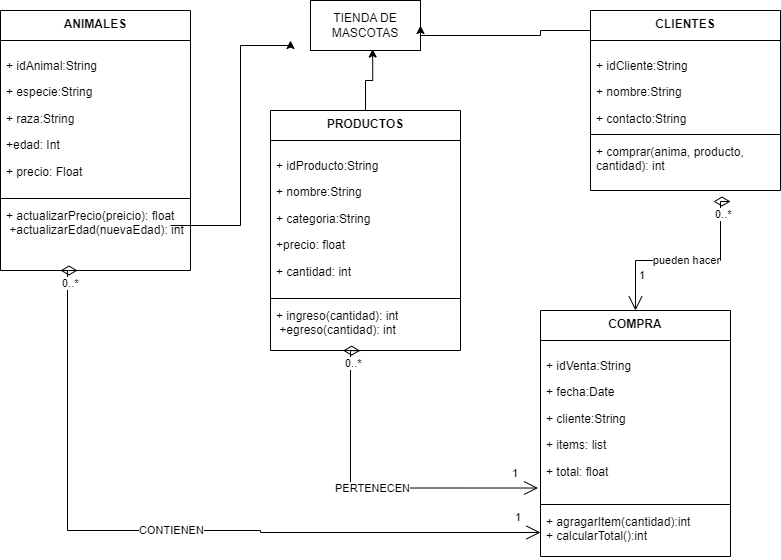

The diagram above was exported from draw.io. Its source (the exported page's mxGraphModel, read from the mxfile embedded in the PNG):
<mxGraphModel dx="1313" dy="661" grid="1" gridSize="10" guides="1" tooltips="1" connect="1" arrows="1" fold="1" page="1" pageScale="1" pageWidth="827" pageHeight="1169" math="0" shadow="0">
  <root>
    <mxCell id="WIyWlLk6GJQsqaUBKTNV-0" />
    <mxCell id="WIyWlLk6GJQsqaUBKTNV-1" parent="WIyWlLk6GJQsqaUBKTNV-0" />
    <mxCell id="o0A23GFsU3A3kz9efIsL-4" value="TIENDA DE MASCOTAS" style="html=1;whiteSpace=wrap;" vertex="1" parent="WIyWlLk6GJQsqaUBKTNV-1">
      <mxGeometry x="330" y="50" width="110" height="50" as="geometry" />
    </mxCell>
    <mxCell id="o0A23GFsU3A3kz9efIsL-19" style="edgeStyle=orthogonalEdgeStyle;rounded=0;orthogonalLoop=1;jettySize=auto;html=1;entryX=0;entryY=0.5;entryDx=0;entryDy=0;strokeColor=default;curved=0;" edge="1" parent="WIyWlLk6GJQsqaUBKTNV-1">
      <mxGeometry relative="1" as="geometry">
        <mxPoint x="190" y="275" as="sourcePoint" />
        <mxPoint x="310" y="90" as="targetPoint" />
        <Array as="points">
          <mxPoint x="260" y="275" />
          <mxPoint x="260" y="95" />
          <mxPoint x="310" y="95" />
        </Array>
      </mxGeometry>
    </mxCell>
    <mxCell id="o0A23GFsU3A3kz9efIsL-5" value="ANIMALES" style="swimlane;fontStyle=1;align=center;verticalAlign=top;childLayout=stackLayout;horizontal=1;startSize=30;horizontalStack=0;resizeParent=1;resizeParentMax=0;resizeLast=0;collapsible=1;marginBottom=0;whiteSpace=wrap;html=1;" vertex="1" parent="WIyWlLk6GJQsqaUBKTNV-1">
      <mxGeometry x="20" y="60" width="190" height="260" as="geometry">
        <mxRectangle x="170" y="180" width="100" height="30" as="alternateBounds" />
      </mxGeometry>
    </mxCell>
    <mxCell id="o0A23GFsU3A3kz9efIsL-6" value="&lt;p class=&quot;MsoNormal&quot;&gt;&lt;span lang=&quot;EN-US&quot;&gt;+ idAnimal:String&lt;/span&gt;&lt;/p&gt;&lt;p class=&quot;MsoNormal&quot;&gt;&lt;span lang=&quot;EN-US&quot;&gt;+ especie:String&lt;/span&gt;&lt;/p&gt;&lt;p class=&quot;MsoNormal&quot;&gt;&lt;span lang=&quot;EN-US&quot;&gt;+ raza:String&lt;/span&gt;&lt;/p&gt;&lt;p class=&quot;MsoNormal&quot;&gt;+edad: Int&lt;/p&gt;&lt;p class=&quot;MsoNormal&quot;&gt;+ precio: Float&lt;/p&gt;" style="text;strokeColor=none;fillColor=none;align=left;verticalAlign=top;spacingLeft=4;spacingRight=4;overflow=hidden;rotatable=0;points=[[0,0.5],[1,0.5]];portConstraint=eastwest;whiteSpace=wrap;html=1;" vertex="1" parent="o0A23GFsU3A3kz9efIsL-5">
      <mxGeometry y="30" width="190" height="154" as="geometry" />
    </mxCell>
    <mxCell id="o0A23GFsU3A3kz9efIsL-7" value="" style="line;strokeWidth=1;fillColor=none;align=left;verticalAlign=middle;spacingTop=-1;spacingLeft=3;spacingRight=3;rotatable=0;labelPosition=right;points=[];portConstraint=eastwest;strokeColor=inherit;" vertex="1" parent="o0A23GFsU3A3kz9efIsL-5">
      <mxGeometry y="184" width="190" height="8" as="geometry" />
    </mxCell>
    <mxCell id="o0A23GFsU3A3kz9efIsL-8" value="+ actualizarPrecio(preicio): float&lt;div&gt;&amp;nbsp;+actualizarEdad(nuevaEdad): int&lt;/div&gt;&lt;div&gt;&lt;br&gt;&lt;/div&gt;" style="text;strokeColor=none;fillColor=none;align=left;verticalAlign=top;spacingLeft=4;spacingRight=4;overflow=hidden;rotatable=0;points=[[0,0.5],[1,0.5]];portConstraint=eastwest;whiteSpace=wrap;html=1;" vertex="1" parent="o0A23GFsU3A3kz9efIsL-5">
      <mxGeometry y="192" width="190" height="68" as="geometry" />
    </mxCell>
    <mxCell id="o0A23GFsU3A3kz9efIsL-10" value="PRODUCTOS" style="swimlane;fontStyle=1;align=center;verticalAlign=top;childLayout=stackLayout;horizontal=1;startSize=30;horizontalStack=0;resizeParent=1;resizeParentMax=0;resizeLast=0;collapsible=1;marginBottom=0;whiteSpace=wrap;html=1;" vertex="1" parent="WIyWlLk6GJQsqaUBKTNV-1">
      <mxGeometry x="290" y="160" width="190" height="240" as="geometry">
        <mxRectangle x="170" y="180" width="100" height="30" as="alternateBounds" />
      </mxGeometry>
    </mxCell>
    <mxCell id="o0A23GFsU3A3kz9efIsL-11" value="&lt;p class=&quot;MsoNormal&quot;&gt;&lt;span lang=&quot;EN-US&quot;&gt;+ idProducto:String&lt;/span&gt;&lt;/p&gt;&lt;p class=&quot;MsoNormal&quot;&gt;&lt;span lang=&quot;EN-US&quot;&gt;+ nombre:String&lt;/span&gt;&lt;/p&gt;&lt;p class=&quot;MsoNormal&quot;&gt;&lt;span lang=&quot;EN-US&quot;&gt;+ categoria:String&lt;/span&gt;&lt;/p&gt;&lt;p class=&quot;MsoNormal&quot;&gt;+precio: float&lt;/p&gt;&lt;p class=&quot;MsoNormal&quot;&gt;+ cantidad: int&lt;/p&gt;" style="text;strokeColor=none;fillColor=none;align=left;verticalAlign=top;spacingLeft=4;spacingRight=4;overflow=hidden;rotatable=0;points=[[0,0.5],[1,0.5]];portConstraint=eastwest;whiteSpace=wrap;html=1;" vertex="1" parent="o0A23GFsU3A3kz9efIsL-10">
      <mxGeometry y="30" width="190" height="154" as="geometry" />
    </mxCell>
    <mxCell id="o0A23GFsU3A3kz9efIsL-12" value="" style="line;strokeWidth=1;fillColor=none;align=left;verticalAlign=middle;spacingTop=-1;spacingLeft=3;spacingRight=3;rotatable=0;labelPosition=right;points=[];portConstraint=eastwest;strokeColor=inherit;" vertex="1" parent="o0A23GFsU3A3kz9efIsL-10">
      <mxGeometry y="184" width="190" height="8" as="geometry" />
    </mxCell>
    <mxCell id="o0A23GFsU3A3kz9efIsL-13" value="+ ingreso(cantidad): int&lt;div&gt;&amp;nbsp;+egreso(cantidad): int&lt;/div&gt;&lt;div&gt;&lt;br&gt;&lt;/div&gt;" style="text;strokeColor=none;fillColor=none;align=left;verticalAlign=top;spacingLeft=4;spacingRight=4;overflow=hidden;rotatable=0;points=[[0,0.5],[1,0.5]];portConstraint=eastwest;whiteSpace=wrap;html=1;" vertex="1" parent="o0A23GFsU3A3kz9efIsL-10">
      <mxGeometry y="192" width="190" height="48" as="geometry" />
    </mxCell>
    <mxCell id="o0A23GFsU3A3kz9efIsL-25" style="edgeStyle=orthogonalEdgeStyle;rounded=0;orthogonalLoop=1;jettySize=auto;html=1;entryX=1;entryY=0.5;entryDx=0;entryDy=0;" edge="1" parent="WIyWlLk6GJQsqaUBKTNV-1" source="o0A23GFsU3A3kz9efIsL-15" target="o0A23GFsU3A3kz9efIsL-4">
      <mxGeometry relative="1" as="geometry">
        <Array as="points">
          <mxPoint x="560" y="80" />
          <mxPoint x="560" y="85" />
        </Array>
      </mxGeometry>
    </mxCell>
    <mxCell id="o0A23GFsU3A3kz9efIsL-15" value="CLIENTES" style="swimlane;fontStyle=1;align=center;verticalAlign=top;childLayout=stackLayout;horizontal=1;startSize=30;horizontalStack=0;resizeParent=1;resizeParentMax=0;resizeLast=0;collapsible=1;marginBottom=0;whiteSpace=wrap;html=1;" vertex="1" parent="WIyWlLk6GJQsqaUBKTNV-1">
      <mxGeometry x="610" y="60" width="190" height="180" as="geometry">
        <mxRectangle x="170" y="180" width="100" height="30" as="alternateBounds" />
      </mxGeometry>
    </mxCell>
    <mxCell id="o0A23GFsU3A3kz9efIsL-16" value="&lt;p class=&quot;MsoNormal&quot;&gt;&lt;span lang=&quot;EN-US&quot;&gt;+ idCliente:String&lt;/span&gt;&lt;/p&gt;&lt;p class=&quot;MsoNormal&quot;&gt;&lt;span lang=&quot;EN-US&quot;&gt;+ nombre:String&lt;/span&gt;&lt;/p&gt;&lt;p class=&quot;MsoNormal&quot;&gt;&lt;span lang=&quot;EN-US&quot;&gt;+ contacto:String&lt;/span&gt;&lt;/p&gt;" style="text;strokeColor=none;fillColor=none;align=left;verticalAlign=top;spacingLeft=4;spacingRight=4;overflow=hidden;rotatable=0;points=[[0,0.5],[1,0.5]];portConstraint=eastwest;whiteSpace=wrap;html=1;" vertex="1" parent="o0A23GFsU3A3kz9efIsL-15">
      <mxGeometry y="30" width="190" height="90" as="geometry" />
    </mxCell>
    <mxCell id="o0A23GFsU3A3kz9efIsL-17" value="" style="line;strokeWidth=1;fillColor=none;align=left;verticalAlign=middle;spacingTop=-1;spacingLeft=3;spacingRight=3;rotatable=0;labelPosition=right;points=[];portConstraint=eastwest;strokeColor=inherit;" vertex="1" parent="o0A23GFsU3A3kz9efIsL-15">
      <mxGeometry y="120" width="190" height="8" as="geometry" />
    </mxCell>
    <mxCell id="o0A23GFsU3A3kz9efIsL-18" value="+ comprar(anima, producto, cantidad): int" style="text;strokeColor=none;fillColor=none;align=left;verticalAlign=top;spacingLeft=4;spacingRight=4;overflow=hidden;rotatable=0;points=[[0,0.5],[1,0.5]];portConstraint=eastwest;whiteSpace=wrap;html=1;" vertex="1" parent="o0A23GFsU3A3kz9efIsL-15">
      <mxGeometry y="128" width="190" height="52" as="geometry" />
    </mxCell>
    <mxCell id="o0A23GFsU3A3kz9efIsL-20" style="edgeStyle=orthogonalEdgeStyle;rounded=0;orthogonalLoop=1;jettySize=auto;html=1;entryX=0.565;entryY=0.971;entryDx=0;entryDy=0;entryPerimeter=0;" edge="1" parent="WIyWlLk6GJQsqaUBKTNV-1" source="o0A23GFsU3A3kz9efIsL-10" target="o0A23GFsU3A3kz9efIsL-4">
      <mxGeometry relative="1" as="geometry" />
    </mxCell>
    <mxCell id="o0A23GFsU3A3kz9efIsL-26" value="COMPRA" style="swimlane;fontStyle=1;align=center;verticalAlign=top;childLayout=stackLayout;horizontal=1;startSize=30;horizontalStack=0;resizeParent=1;resizeParentMax=0;resizeLast=0;collapsible=1;marginBottom=0;whiteSpace=wrap;html=1;" vertex="1" parent="WIyWlLk6GJQsqaUBKTNV-1">
      <mxGeometry x="560" y="360" width="190" height="246" as="geometry">
        <mxRectangle x="170" y="180" width="100" height="30" as="alternateBounds" />
      </mxGeometry>
    </mxCell>
    <mxCell id="o0A23GFsU3A3kz9efIsL-27" value="&lt;p class=&quot;MsoNormal&quot;&gt;&lt;span lang=&quot;EN-US&quot;&gt;+ idVenta:String&lt;/span&gt;&lt;/p&gt;&lt;p class=&quot;MsoNormal&quot;&gt;&lt;span lang=&quot;EN-US&quot;&gt;+ fecha:Date&lt;/span&gt;&lt;/p&gt;&lt;p class=&quot;MsoNormal&quot;&gt;&lt;span lang=&quot;EN-US&quot;&gt;+ cliente:String&lt;/span&gt;&lt;/p&gt;&lt;p class=&quot;MsoNormal&quot;&gt;&lt;span lang=&quot;EN-US&quot;&gt;+ items: list&lt;/span&gt;&lt;/p&gt;&lt;p class=&quot;MsoNormal&quot;&gt;+ total: float&lt;/p&gt;" style="text;strokeColor=none;fillColor=none;align=left;verticalAlign=top;spacingLeft=4;spacingRight=4;overflow=hidden;rotatable=0;points=[[0,0.5],[1,0.5]];portConstraint=eastwest;whiteSpace=wrap;html=1;" vertex="1" parent="o0A23GFsU3A3kz9efIsL-26">
      <mxGeometry y="30" width="190" height="160" as="geometry" />
    </mxCell>
    <mxCell id="o0A23GFsU3A3kz9efIsL-28" value="" style="line;strokeWidth=1;fillColor=none;align=left;verticalAlign=middle;spacingTop=-1;spacingLeft=3;spacingRight=3;rotatable=0;labelPosition=right;points=[];portConstraint=eastwest;strokeColor=inherit;" vertex="1" parent="o0A23GFsU3A3kz9efIsL-26">
      <mxGeometry y="190" width="190" height="8" as="geometry" />
    </mxCell>
    <mxCell id="o0A23GFsU3A3kz9efIsL-29" value="&lt;div&gt;+ agragarItem(cantidad):int&lt;/div&gt;&lt;div&gt;+ calcularTotal():int&amp;nbsp;&lt;/div&gt;" style="text;strokeColor=none;fillColor=none;align=left;verticalAlign=top;spacingLeft=4;spacingRight=4;overflow=hidden;rotatable=0;points=[[0,0.5],[1,0.5]];portConstraint=eastwest;whiteSpace=wrap;html=1;" vertex="1" parent="o0A23GFsU3A3kz9efIsL-26">
      <mxGeometry y="198" width="190" height="48" as="geometry" />
    </mxCell>
    <mxCell id="o0A23GFsU3A3kz9efIsL-35" value="PERTENECEN" style="endArrow=open;html=1;endSize=12;startArrow=diamondThin;startSize=14;startFill=0;edgeStyle=orthogonalEdgeStyle;rounded=0;entryX=-0.013;entryY=0.922;entryDx=0;entryDy=0;entryPerimeter=0;exitX=0.595;exitY=1.016;exitDx=0;exitDy=0;exitPerimeter=0;" edge="1" parent="WIyWlLk6GJQsqaUBKTNV-1" target="o0A23GFsU3A3kz9efIsL-27">
      <mxGeometry relative="1" as="geometry">
        <mxPoint x="362.66999999999996" y="400.062" as="sourcePoint" />
        <mxPoint x="290.05999999999983" y="517.016" as="targetPoint" />
        <Array as="points">
          <mxPoint x="370" y="400" />
          <mxPoint x="370" y="538" />
        </Array>
      </mxGeometry>
    </mxCell>
    <mxCell id="o0A23GFsU3A3kz9efIsL-36" value="0..*" style="edgeLabel;resizable=0;html=1;align=left;verticalAlign=top;" connectable="0" vertex="1" parent="o0A23GFsU3A3kz9efIsL-35">
      <mxGeometry x="-1" relative="1" as="geometry" />
    </mxCell>
    <mxCell id="o0A23GFsU3A3kz9efIsL-37" value="1" style="edgeLabel;resizable=0;html=1;align=right;verticalAlign=top;" connectable="0" vertex="1" parent="o0A23GFsU3A3kz9efIsL-35">
      <mxGeometry x="1" relative="1" as="geometry">
        <mxPoint x="-20" y="-28" as="offset" />
      </mxGeometry>
    </mxCell>
    <mxCell id="o0A23GFsU3A3kz9efIsL-38" value="pueden hacer" style="endArrow=open;html=1;endSize=12;startArrow=diamondThin;startSize=14;startFill=0;edgeStyle=orthogonalEdgeStyle;rounded=0;entryX=0.5;entryY=0;entryDx=0;entryDy=0;exitX=0.595;exitY=1.016;exitDx=0;exitDy=0;exitPerimeter=0;" edge="1" parent="WIyWlLk6GJQsqaUBKTNV-1" target="o0A23GFsU3A3kz9efIsL-26">
      <mxGeometry relative="1" as="geometry">
        <mxPoint x="733" y="251" as="sourcePoint" />
        <mxPoint x="660" y="368" as="targetPoint" />
        <Array as="points">
          <mxPoint x="740" y="251" />
          <mxPoint x="740" y="310" />
          <mxPoint x="655" y="310" />
        </Array>
      </mxGeometry>
    </mxCell>
    <mxCell id="o0A23GFsU3A3kz9efIsL-39" value="0..*" style="edgeLabel;resizable=0;html=1;align=left;verticalAlign=top;" connectable="0" vertex="1" parent="o0A23GFsU3A3kz9efIsL-38">
      <mxGeometry x="-1" relative="1" as="geometry" />
    </mxCell>
    <mxCell id="o0A23GFsU3A3kz9efIsL-40" value="1" style="edgeLabel;resizable=0;html=1;align=right;verticalAlign=top;" connectable="0" vertex="1" parent="o0A23GFsU3A3kz9efIsL-38">
      <mxGeometry x="1" relative="1" as="geometry">
        <mxPoint x="10" y="-48" as="offset" />
      </mxGeometry>
    </mxCell>
    <mxCell id="o0A23GFsU3A3kz9efIsL-41" value="CONTIENEN" style="endArrow=open;html=1;endSize=12;startArrow=diamondThin;startSize=14;startFill=0;edgeStyle=orthogonalEdgeStyle;rounded=0;entryX=0;entryY=0.5;entryDx=0;entryDy=0;exitX=0.595;exitY=1.016;exitDx=0;exitDy=0;exitPerimeter=0;" edge="1" parent="WIyWlLk6GJQsqaUBKTNV-1" target="o0A23GFsU3A3kz9efIsL-29">
      <mxGeometry relative="1" as="geometry">
        <mxPoint x="79.99999999999994" y="320.002" as="sourcePoint" />
        <mxPoint x="275.33" y="457.94" as="targetPoint" />
        <Array as="points">
          <mxPoint x="87" y="320" />
          <mxPoint x="87" y="580" />
          <mxPoint x="280" y="580" />
          <mxPoint x="280" y="582" />
        </Array>
      </mxGeometry>
    </mxCell>
    <mxCell id="o0A23GFsU3A3kz9efIsL-42" value="0..*" style="edgeLabel;resizable=0;html=1;align=left;verticalAlign=top;" connectable="0" vertex="1" parent="o0A23GFsU3A3kz9efIsL-41">
      <mxGeometry x="-1" relative="1" as="geometry" />
    </mxCell>
    <mxCell id="o0A23GFsU3A3kz9efIsL-43" value="1" style="edgeLabel;resizable=0;html=1;align=right;verticalAlign=top;" connectable="0" vertex="1" parent="o0A23GFsU3A3kz9efIsL-41">
      <mxGeometry x="1" relative="1" as="geometry">
        <mxPoint x="-20" y="-28" as="offset" />
      </mxGeometry>
    </mxCell>
  </root>
</mxGraphModel>